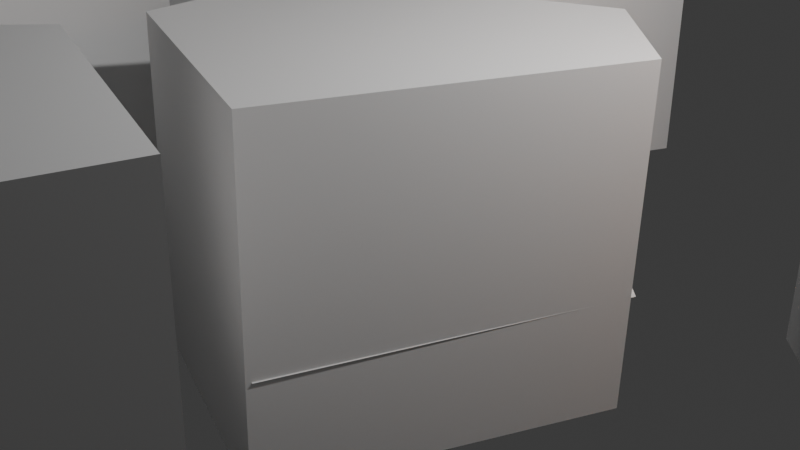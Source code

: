 # Source: 12_plates.blend  (saved by Blender 4.2.67; exported with 4.5.12 LTS)
import bpy
from mathutils import Matrix  # noqa: F401  (used for matrix-valued properties, if any)

bpy.ops.wm.read_factory_settings(use_empty=True)
scene = bpy.context.scene
scene.name = 'Scene'

# ---- collections
col_collection = bpy.data.collections.new('Collection'); scene.collection.children.link(col_collection)
col_original_plates = bpy.data.collections.new('original plates'); scene.collection.children.link(col_original_plates)
col_volume = bpy.data.collections.new('volume'); scene.collection.children.link(col_volume)

# ---- materials (node trees are filled in below, after node groups)
mat_x = bpy.data.materials.new('マテリアル')

# ---- material node trees
mat_x.use_nodes = True; mat_x.node_tree.nodes.clear()
_N = mat_x.node_tree.nodes; _L = mat_x.node_tree.links
n0 = _N.new('ShaderNodeBsdfPrincipled'); n0.name = 'プリンシプルBSDF'; n0.location = (10, 300)
n0.inputs[0].default_value = (0.8001, 0.3754, 0.1563, 1.0)
n0.inputs[1].default_value = 1.0
n0.inputs[2].default_value = 0.09615
n1 = _N.new('ShaderNodeOutputMaterial'); n1.name = 'マテリアル出力'; n1.location = (300, 300)
_L.new(n0.outputs[0], n1.inputs[0])
n1.is_active_output = True

# ---- world
world_world = bpy.data.worlds.new('World'); scene.world = world_world
world_world.use_nodes = True; world_world.node_tree.nodes.clear()
_N = world_world.node_tree.nodes; _L = world_world.node_tree.links
n0 = _N.new('ShaderNodeOutputWorld'); n0.name = 'World Output'; n0.location = (300, 300)
n1 = _N.new('ShaderNodeBackground'); n1.name = 'Background'; n1.location = (10, 300)
n1.inputs[0].default_value = (0.05088, 0.05088, 0.05088, 1.0)
_L.new(n1.outputs[0], n0.inputs[0])
n0.is_active_output = True
world_world.color = (0.05088, 0.05088, 0.05088)
world_world.sun_shadow_jitter_overblur = 0.0

# ---- cameras
cam_camera = bpy.data.cameras.new('Camera')
cam_camera.clip_end = 100.0
cam_camera.ortho_scale = 7.314

# ---- lights
light_light = bpy.data.lights.new('Light', 'POINT')
light_light.energy = 1000.0
light_light.shadow_soft_size = 0.1

# ---- meshes
me_002 = bpy.data.meshes.new('平面.002')
me_002.from_pydata([(-0.01031, -1.949, 0.0), (1.417, -1.519, -2.98e-08), (-1.0, 1.0, 0.0), (1.703, 0.5352, 0.0), (-1.606, 0.0, 0.0)], [], [(0, 1, 3, 2, 4)])
_uv = me_002.uv_layers.new(name='UVマップ')
_uv.uv.foreach_set('vector', [0.0, 0.0, 1.0, 0.0, 1.0, 1.0, 0.0, 1.0, 0.0, 0.5])
me_002.update()
me_003 = bpy.data.meshes.new('平面.003')
me_003.from_pydata([(-0.01031, -1.949, 0.0), (1.417, -1.519, -2.98e-08), (-1.0, 1.0, 0.0), (1.703, 0.5352, 0.0), (-1.606, 0.0, 0.0)], [], [(0, 1, 3, 2, 4)])
_uv = me_003.uv_layers.new(name='UVマップ')
_uv.uv.foreach_set('vector', [0.0, 0.0, 1.0, 0.0, 1.0, 1.0, 0.0, 1.0, 0.0, 0.5])
me_003.update()
me_004 = bpy.data.meshes.new('平面.004')
me_004.from_pydata([(-0.01031, -1.949, 0.0), (1.417, -1.519, -2.98e-08), (-1.0, 1.0, 0.0), (1.703, 0.5352, 0.0), (-1.606, 0.0, 0.0), (2.124, -0.5307, -0.07611)], [], [(0, 1, 5, 3, 2, 4)])
_uv = me_004.uv_layers.new(name='UVマップ')
_uv.uv.foreach_set('vector', [0.0, 0.0, 1.0, 0.0, 1.0, 0.5, 1.0, 1.0, 0.0, 1.0, 0.0, 0.5])
me_004.update()
me_005 = bpy.data.meshes.new('平面.005')
me_005.from_pydata([(-0.01031, -1.949, 0.0), (1.417, -1.519, -2.98e-08), (-1.0, 1.0, 0.0), (1.703, 0.5352, 0.0), (-1.606, 0.0, 0.0), (2.124, -0.5307, -0.07611), (0.4236, 1.184, 0.04026)], [], [(0, 1, 5, 3, 6, 2, 4)])
_uv = me_005.uv_layers.new(name='UVマップ')
_uv.uv.foreach_set('vector', [0.0, 0.0, 1.0, 0.0, 1.0, 0.5, 1.0, 1.0, 0.5, 1.0, 0.0, 1.0, 0.0, 0.5])
me_005.update()
me_006 = bpy.data.meshes.new('平面.006')
me_006.from_pydata([(-0.01031, -1.949, 0.0), (1.417, -1.519, -2.98e-08), (-1.0, 1.0, 0.0), (1.703, 0.5352, 0.0), (-1.606, 0.0, 0.0)], [], [(0, 1, 3, 2, 4)])
_uv = me_006.uv_layers.new(name='UVマップ')
_uv.uv.foreach_set('vector', [0.0, 0.0, 1.0, 0.0, 1.0, 1.0, 0.0, 1.0, 0.0, 0.5])
me_006.update()
me_007 = bpy.data.meshes.new('平面.007')
me_007.from_pydata([(-0.01031, -1.949, 0.0), (1.417, -1.519, -2.98e-08), (-1.0, 1.0, 0.0), (1.703, 0.5352, 0.0), (-1.606, 0.0, 0.0), (2.124, -0.5307, -0.07611)], [], [(0, 1, 5, 3, 2, 4)])
_uv = me_007.uv_layers.new(name='UVマップ')
_uv.uv.foreach_set('vector', [0.0, 0.0, 1.0, 0.0, 1.0, 0.5, 1.0, 1.0, 0.0, 1.0, 0.0, 0.5])
me_007.update()
me_008 = bpy.data.meshes.new('平面.008')
me_008.from_pydata([(-0.01031, -1.949, 0.0), (1.417, -1.519, -2.98e-08), (-1.0, 1.0, 0.0), (1.703, 0.5352, 0.0), (-1.606, 0.0, 0.0)], [], [(0, 1, 3, 2, 4)])
_uv = me_008.uv_layers.new(name='UVマップ')
_uv.uv.foreach_set('vector', [0.0, 0.0, 1.0, 0.0, 1.0, 1.0, 0.0, 1.0, 0.0, 0.5])
me_008.update()
me_009 = bpy.data.meshes.new('平面.009')
me_009.from_pydata([(-0.01031, -1.949, 0.0), (1.417, -1.519, -2.98e-08), (-1.0, 1.0, 0.0), (1.703, 0.5352, 0.0), (-1.606, 0.0, 0.0), (2.124, -0.5307, -0.07611), (0.4236, 1.184, 0.04026)], [], [(0, 1, 5, 3, 6, 2, 4)])
_uv = me_009.uv_layers.new(name='UVマップ')
_uv.uv.foreach_set('vector', [0.0, 0.0, 1.0, 0.0, 1.0, 0.5, 1.0, 1.0, 0.5, 1.0, 0.0, 1.0, 0.0, 0.5])
me_009.update()
me_010 = bpy.data.meshes.new('平面.010')
me_010.from_pydata([(-0.01031, -1.949, 0.0), (1.417, -1.519, -2.98e-08), (-1.0, 1.0, 0.0), (1.703, 0.5352, 0.0), (-1.606, 0.0, 0.0), (-1.606, 7.53e-09, -1.931), (-0.01031, -1.949, -1.931), (1.417, -1.519, -1.931), (1.703, 0.5352, -1.931), (-1.0, 1.0, -1.931), (-1.606, 0.0, 0.0), (-0.01031, -1.949, 0.0), (1.417, -1.519, -2.98e-08), (1.703, 0.5352, 0.0), (-1.0, 1.0, 0.0)], [], [(4, 2, 14, 10), (6, 7, 8, 9, 5), (3, 2, 9, 8), (0, 1, 7, 6), (2, 4, 5, 9), (1, 3, 8, 7), (4, 0, 6, 5), (11, 10, 14, 13, 12), (3, 1, 12, 13), (0, 4, 10, 11), (2, 3, 13, 14), (1, 0, 11, 12)])
_uv = me_010.uv_layers.new(name='UVマップ')
_uv.uv.foreach_set('vector', [0.0, 0.5, 0.0, 1.0, 0.0, 1.0, 0.0, 0.5, 0.0, 0.0, 1.0, 0.0, 1.0, 1.0, 0.0, 1.0, 0.0, 0.5, 1.0, 1.0, 0.0, 1.0, 0.0, 1.0, 1.0, 1.0, 0.0, 0.0, 1.0, 0.0, 1.0, 0.0, 0.0, 0.0, 0.0, 1.0, 0.0, 0.5, 0.0, 0.5, 0.0, 1.0, 1.0, 0.0, 1.0, 1.0, 1.0, 1.0, 1.0, 0.0, 0.0, 0.5, 0.0, 0.0, 0.0, 0.0, 0.0, 0.5, 0.0, 0.0, 0.0, 0.5, 0.0, 1.0, 1.0, 1.0, 1.0, 0.0, 1.0, 1.0, 1.0, 0.0, 1.0, 0.0, 1.0, 1.0, 0.0, 0.0, 0.0, 0.5, 0.0, 0.5, 0.0, 0.0, 0.0, 1.0, 1.0, 1.0, 1.0, 1.0, 0.0, 1.0, 1.0, 0.0, 0.0, 0.0, 0.0, 0.0, 1.0, 0.0])
me_010.update()
me_011 = bpy.data.meshes.new('平面.011')
me_011.from_pydata([(-0.1764, -1.608, -1.002), (1.251, -1.178, -1.002), (-1.166, 1.341, -1.002), (1.537, 0.8761, -1.002), (-1.772, 0.3409, -1.002), (-1.779, 0.3707, 1.002), (-0.1842, -1.578, 1.002), (1.243, -1.148, 1.002), (1.529, 0.9058, 1.002), (-1.174, 1.371, 1.002)], [], [(0, 4, 2, 3, 1), (6, 7, 8, 9, 5), (3, 2, 9, 8), (0, 1, 7, 6), (2, 4, 5, 9), (1, 3, 8, 7), (4, 0, 6, 5)])
_uv = me_011.uv_layers.new(name='UVマップ')
_uv.uv.foreach_set('vector', [0.0, 0.0, 0.0, 0.5, 0.0, 1.0, 1.0, 1.0, 1.0, 0.0, 0.0, 0.0, 1.0, 0.0, 1.0, 1.0, 0.0, 1.0, 0.0, 0.5, 1.0, 1.0, 0.0, 1.0, 0.0, 1.0, 1.0, 1.0, 0.0, 0.0, 1.0, 0.0, 1.0, 0.0, 0.0, 0.0, 0.0, 1.0, 0.0, 0.5, 0.0, 0.5, 0.0, 1.0, 1.0, 0.0, 1.0, 1.0, 1.0, 1.0, 1.0, 0.0, 0.0, 0.5, 0.0, 0.0, 0.0, 0.0, 0.0, 0.5])
me_011.update()
me_012 = bpy.data.meshes.new('平面.012')
me_012.from_pydata([(-0.01031, -1.949, 0.0), (1.417, -1.519, -2.98e-08), (-1.0, 1.0, 0.0), (1.703, 0.5352, 0.0), (-1.606, 0.0, 0.0), (2.124, -0.5307, -0.07611), (-1.096, -0.4769, 4.02), (0.4992, -2.426, 4.02), (1.927, -1.996, 4.02), (2.634, -1.008, 3.944), (2.212, 0.05825, 4.02), (-0.4905, 0.5231, 4.02)], [], [(0, 4, 2, 3, 5, 1), (7, 8, 9, 10, 11, 6), (2, 4, 6, 11), (5, 3, 10, 9), (4, 0, 7, 6), (1, 5, 9, 8), (3, 2, 11, 10), (0, 1, 8, 7)])
_uv = me_012.uv_layers.new(name='UVマップ')
_uv.uv.foreach_set('vector', [0.0, 0.0, 0.0, 0.5, 0.0, 1.0, 1.0, 1.0, 1.0, 0.5, 1.0, 0.0, 0.0, 0.0, 1.0, 0.0, 1.0, 0.5, 1.0, 1.0, 0.0, 1.0, 0.0, 0.5, 0.0, 1.0, 0.0, 0.5, 0.0, 0.5, 0.0, 1.0, 1.0, 0.5, 1.0, 1.0, 1.0, 1.0, 1.0, 0.5, 0.0, 0.5, 0.0, 0.0, 0.0, 0.0, 0.0, 0.5, 1.0, 0.0, 1.0, 0.5, 1.0, 0.5, 1.0, 0.0, 1.0, 1.0, 0.0, 1.0, 0.0, 1.0, 1.0, 1.0, 0.0, 0.0, 1.0, 0.0, 1.0, 0.0, 0.0, 0.0])
me_012.update()
me_013 = bpy.data.meshes.new('平面.013')
me_013.from_pydata([(-0.01031, -1.949, 0.0), (1.417, -1.519, -2.98e-08), (-1.0, 1.0, 0.0), (1.703, 0.5352, 0.0), (-1.606, 0.0, 0.0), (2.124, -0.5307, -0.07611), (0.4236, 1.184, 0.04026), (-1.584, -0.02061, 2.435), (0.01142, -1.969, 2.435), (1.439, -1.54, 2.435), (2.146, -0.5514, 2.359), (1.724, 0.5145, 2.435), (0.4454, 1.164, 2.476), (-0.9783, 0.9794, 2.435)], [], [(0, 4, 2, 6, 3, 5, 1), (8, 9, 10, 11, 12, 13, 7), (1, 5, 10, 9), (6, 2, 13, 12), (0, 1, 9, 8), (3, 6, 12, 11), (2, 4, 7, 13), (5, 3, 11, 10), (4, 0, 8, 7)])
_uv = me_013.uv_layers.new(name='UVマップ')
_uv.uv.foreach_set('vector', [0.0, 0.0, 0.0, 0.5, 0.0, 1.0, 0.5, 1.0, 1.0, 1.0, 1.0, 0.5, 1.0, 0.0, 0.0, 0.0, 1.0, 0.0, 1.0, 0.5, 1.0, 1.0, 0.5, 1.0, 0.0, 1.0, 0.0, 0.5, 1.0, 0.0, 1.0, 0.5, 1.0, 0.5, 1.0, 0.0, 0.5, 1.0, 0.0, 1.0, 0.0, 1.0, 0.5, 1.0, 0.0, 0.0, 1.0, 0.0, 1.0, 0.0, 0.0, 0.0, 1.0, 1.0, 0.5, 1.0, 0.5, 1.0, 1.0, 1.0, 0.0, 1.0, 0.0, 0.5, 0.0, 0.5, 0.0, 1.0, 1.0, 0.5, 1.0, 1.0, 1.0, 1.0, 1.0, 0.5, 0.0, 0.5, 0.0, 0.0, 0.0, 0.0, 0.0, 0.5])
me_013.update()
me_014 = bpy.data.meshes.new('平面.014')
me_014.from_pydata([(-0.01031, -1.949, 0.0), (1.417, -1.519, -2.98e-08), (-1.0, 1.0, 0.0), (1.703, 0.5352, 0.0), (-1.606, 0.0, 0.0), (-1.606, -1.591e-08, 4.08), (-0.01031, -1.949, 4.08), (1.417, -1.519, 4.08), (1.703, 0.5352, 4.08), (-1.0, 1.0, 4.08)], [], [(0, 4, 2, 3, 1), (6, 7, 8, 9, 5), (3, 2, 9, 8), (0, 1, 7, 6), (2, 4, 5, 9), (1, 3, 8, 7), (4, 0, 6, 5)])
_uv = me_014.uv_layers.new(name='UVマップ')
_uv.uv.foreach_set('vector', [0.0, 0.0, 0.0, 0.5, 0.0, 1.0, 1.0, 1.0, 1.0, 0.0, 0.0, 0.0, 1.0, 0.0, 1.0, 1.0, 0.0, 1.0, 0.0, 0.5, 1.0, 1.0, 0.0, 1.0, 0.0, 1.0, 1.0, 1.0, 0.0, 0.0, 1.0, 0.0, 1.0, 0.0, 0.0, 0.0, 0.0, 1.0, 0.0, 0.5, 0.0, 0.5, 0.0, 1.0, 1.0, 0.0, 1.0, 1.0, 1.0, 1.0, 1.0, 0.0, 0.0, 0.5, 0.0, 0.0, 0.0, 0.0, 0.0, 0.5])
me_014.materials.append(mat_x)
me_014.update()
me_015 = bpy.data.meshes.new('平面.015')
me_015.from_pydata([(-0.01031, -1.949, 0.0), (1.417, -1.519, -2.98e-08), (-1.0, 1.0, 0.0), (1.703, 0.5352, 0.0), (-1.606, 0.0, 0.0), (2.124, -0.5307, -0.07611), (-1.26, -0.3649, 2.716), (0.3351, -2.314, 2.716), (1.763, -1.884, 2.716), (2.47, -0.8956, 2.64), (2.048, 0.1703, 2.716), (-0.6546, 0.6351, 2.716)], [], [(0, 4, 2, 3, 5, 1), (7, 8, 9, 10, 11, 6), (4, 0, 7, 6), (1, 5, 9, 8), (3, 2, 11, 10), (0, 1, 8, 7), (2, 4, 6, 11), (5, 3, 10, 9)])
_uv = me_015.uv_layers.new(name='UVマップ')
_uv.uv.foreach_set('vector', [0.0, 0.0, 0.0, 0.5, 0.0, 1.0, 1.0, 1.0, 1.0, 0.5, 1.0, 0.0, 0.0, 0.0, 1.0, 0.0, 1.0, 0.5, 1.0, 1.0, 0.0, 1.0, 0.0, 0.5, 0.0, 0.5, 0.0, 0.0, 0.0, 0.0, 0.0, 0.5, 1.0, 0.0, 1.0, 0.5, 1.0, 0.5, 1.0, 0.0, 1.0, 1.0, 0.0, 1.0, 0.0, 1.0, 1.0, 1.0, 0.0, 0.0, 1.0, 0.0, 1.0, 0.0, 0.0, 0.0, 0.0, 1.0, 0.0, 0.5, 0.0, 0.5, 0.0, 1.0, 1.0, 0.5, 1.0, 1.0, 1.0, 1.0, 1.0, 0.5])
me_015.update()
me_016 = bpy.data.meshes.new('平面.016')
me_016.from_pydata([(-0.01031, -1.949, 0.0), (1.417, -1.519, -2.98e-08), (-1.0, 1.0, 0.0), (1.703, 0.5352, 0.0), (-1.606, 0.0, 0.0), (-1.606, -1.49e-08, 2.762), (-0.01031, -1.949, 2.762), (1.417, -1.519, 2.762), (1.703, 0.5352, 2.762), (-1.0, 1.0, 2.762)], [], [(0, 4, 2, 3, 1), (6, 7, 8, 9, 5), (3, 2, 9, 8), (0, 1, 7, 6), (2, 4, 5, 9), (1, 3, 8, 7), (4, 0, 6, 5)])
_uv = me_016.uv_layers.new(name='UVマップ')
_uv.uv.foreach_set('vector', [0.0, 0.0, 0.0, 0.5, 0.0, 1.0, 1.0, 1.0, 1.0, 0.0, 0.0, 0.0, 1.0, 0.0, 1.0, 1.0, 0.0, 1.0, 0.0, 0.5, 1.0, 1.0, 0.0, 1.0, 0.0, 1.0, 1.0, 1.0, 0.0, 0.0, 1.0, 0.0, 1.0, 0.0, 0.0, 0.0, 0.0, 1.0, 0.0, 0.5, 0.0, 0.5, 0.0, 1.0, 1.0, 0.0, 1.0, 1.0, 1.0, 1.0, 1.0, 0.0, 0.0, 0.5, 0.0, 0.0, 0.0, 0.0, 0.0, 0.5])
me_016.update()
me_017 = bpy.data.meshes.new('平面.017')
me_017.from_pydata([(-0.01031, -1.949, 0.0), (1.417, -1.519, -2.98e-08), (-1.0, 1.0, 0.0), (1.703, 0.5352, 0.0), (-1.606, 0.0, 0.0), (2.124, -0.5307, -0.07611), (0.4236, 1.184, 0.04026), (-1.334, -0.5153, 4.038), (0.2613, -2.464, 4.038), (1.689, -2.034, 4.038), (2.396, -1.046, 3.962), (1.974, 0.0199, 4.038), (0.6953, 0.6689, 4.079), (-0.7284, 0.4847, 4.038)], [], [(0, 4, 2, 6, 3, 5, 1), (8, 9, 10, 11, 12, 13, 7), (1, 5, 10, 9), (6, 2, 13, 12), (0, 1, 9, 8), (3, 6, 12, 11), (2, 4, 7, 13), (5, 3, 11, 10), (4, 0, 8, 7)])
_uv = me_017.uv_layers.new(name='UVマップ')
_uv.uv.foreach_set('vector', [0.0, 0.0, 0.0, 0.5, 0.0, 1.0, 0.5, 1.0, 1.0, 1.0, 1.0, 0.5, 1.0, 0.0, 0.0, 0.0, 1.0, 0.0, 1.0, 0.5, 1.0, 1.0, 0.5, 1.0, 0.0, 1.0, 0.0, 0.5, 1.0, 0.0, 1.0, 0.5, 1.0, 0.5, 1.0, 0.0, 0.5, 1.0, 0.0, 1.0, 0.0, 1.0, 0.5, 1.0, 0.0, 0.0, 1.0, 0.0, 1.0, 0.0, 0.0, 0.0, 1.0, 1.0, 0.5, 1.0, 0.5, 1.0, 1.0, 1.0, 0.0, 1.0, 0.0, 0.5, 0.0, 0.5, 0.0, 1.0, 1.0, 0.5, 1.0, 1.0, 1.0, 1.0, 1.0, 0.5, 0.0, 0.5, 0.0, 0.0, 0.0, 0.0, 0.0, 0.5])
me_017.update()

# ---- objects
ob_light = bpy.data.objects.new('Light', light_light)
ob_camera = bpy.data.objects.new('Camera', cam_camera)
ob_x = bpy.data.objects.new('平面', me_002)
ob_001 = bpy.data.objects.new('平面.001', me_003)
ob_002 = bpy.data.objects.new('平面.002', me_004)
ob_003 = bpy.data.objects.new('平面.003', me_005)
ob_004 = bpy.data.objects.new('平面.004', me_006)
ob_005 = bpy.data.objects.new('平面.005', me_007)
ob_006 = bpy.data.objects.new('平面.006', me_008)
ob_007 = bpy.data.objects.new('平面.007', me_009)
ob_008 = bpy.data.objects.new('平面.008', me_010)
ob_009 = bpy.data.objects.new('平面.009', me_011)
ob_010 = bpy.data.objects.new('平面.010', me_012)
ob_011 = bpy.data.objects.new('平面.011', me_013)
ob_012 = bpy.data.objects.new('平面.012', me_014)
ob_013 = bpy.data.objects.new('平面.013', me_015)
ob_014 = bpy.data.objects.new('平面.014', me_016)
ob_015 = bpy.data.objects.new('平面.015', me_017)

# ---- transforms, parenting, visibility, modifiers, constraints
ob_light.location = (4.076, 1.005, 5.904)
ob_light.rotation_euler = (0.6503, 0.05522, 1.866)
ob_light.lock_rotations_4d = False
ob_light.empty_display_type = 'ARROWS'
ob_light.color = (0.0, 0.0, 0.0, 0.0)
ob_light.lineart.crease_threshold = 0.0
ob_camera.location = (7.359, -6.926, 4.958)
ob_camera.rotation_euler = (1.109, 0.0, 0.8149)
ob_camera.lock_rotations_4d = False
ob_camera.empty_display_type = 'ARROWS'
ob_camera.color = (0.0, 0.0, 0.0, 0.0)
ob_camera.display_type = 'WIRE'
ob_camera.lineart.crease_threshold = 0.0
ob_x.location = (0.5541, -0.02596, -0.4167)
ob_x.rotation_euler = (0.0, -0.0, -1.762)
ob_x.scale = (1.387, 1.387, 1.387)
ob_001.location = (-4.533, -1.725, 0.01068)
ob_001.rotation_euler = (0.0, -0.0, -0.8739)
ob_001.scale = (1.378, 1.378, 1.378)
ob_002.location = (-0.8476, 3.599, -0.2734)
ob_002.rotation_euler = (-0.1181, -0.1252, -1.516)
ob_003.location = (-5.441, 2.379, 0.391)
ob_003.rotation_euler = (-0.06298, -0.005736, -4.891)
ob_004.location = (5.166, 3.281, -0.3802)
ob_004.rotation_euler = (0.0, -0.0, -2.228)
ob_005.location = (-3.254, -8.06, -0.3716)
ob_005.rotation_euler = (-0.1181, -0.1252, -3.771)
ob_006.location = (0.5944, -4.385, -0.1431)
ob_006.rotation_euler = (-0.01352, 0.007276, -0.1237)
ob_007.location = (3.142, 7.533, -0.3948)
ob_007.rotation_euler = (-0.1269, -0.06662, -2.662)
ob_008.location = (0.5541, -0.02596, 1.998)
ob_008.rotation_euler = (-0.006118, -0.02012, -1.767)
ob_008.scale = (1.387, 1.387, 1.896)
ob_009.location = (-4.746, -2.202, 2.37)
ob_009.rotation_euler = (-0.005624, 2.945e-05, -0.8749)
ob_009.scale = (1.378, 1.378, 5.692)
ob_010.location = (-0.8476, 3.599, -0.2734)
ob_010.rotation_euler = (-0.1181, -0.1252, -1.516)
ob_011.location = (-5.441, 2.379, -2.039)
ob_011.rotation_euler = (-0.07252, 0.06378, -4.863)
ob_011.scale = (1.0, 1.005, 1.841)
ob_012.location = (5.166, 3.281, -1.883)
ob_012.rotation_euler = (0.0, -0.0, -2.228)
ob_012.scale = (1.0, 1.0, 1.621)
ob_013.location = (-3.254, -8.06, -1.468)
ob_013.rotation_euler = (-0.1181, -0.1252, -3.771)
ob_013.scale = (1.023, 1.02, 1.971)
ob_014.location = (0.5944, -4.385, -0.1431)
ob_014.rotation_euler = (-0.01352, 0.007276, -0.1237)
ob_015.location = (3.142, 7.533, -4.147)
ob_015.rotation_euler = (-0.1269, -0.06662, -2.662)

# ---- collection membership
col_collection.objects.link(ob_light)
col_collection.objects.link(ob_camera)
col_original_plates.objects.link(ob_x)
col_original_plates.objects.link(ob_001)
col_original_plates.objects.link(ob_002)
col_original_plates.objects.link(ob_003)
col_original_plates.objects.link(ob_004)
col_original_plates.objects.link(ob_005)
col_original_plates.objects.link(ob_006)
col_original_plates.objects.link(ob_007)
col_volume.objects.link(ob_008)
col_volume.objects.link(ob_009)
col_volume.objects.link(ob_010)
col_volume.objects.link(ob_011)
col_volume.objects.link(ob_012)
col_volume.objects.link(ob_013)
col_volume.objects.link(ob_014)
col_volume.objects.link(ob_015)

# ---- scene / render settings (as saved in the file)
scene.camera = ob_camera
scene.frame_start = 1; scene.frame_end = 250; scene.frame_set(1)
scene.render.engine = 'BLENDER_EEVEE_NEXT'
bpy.context.view_layer.update()
